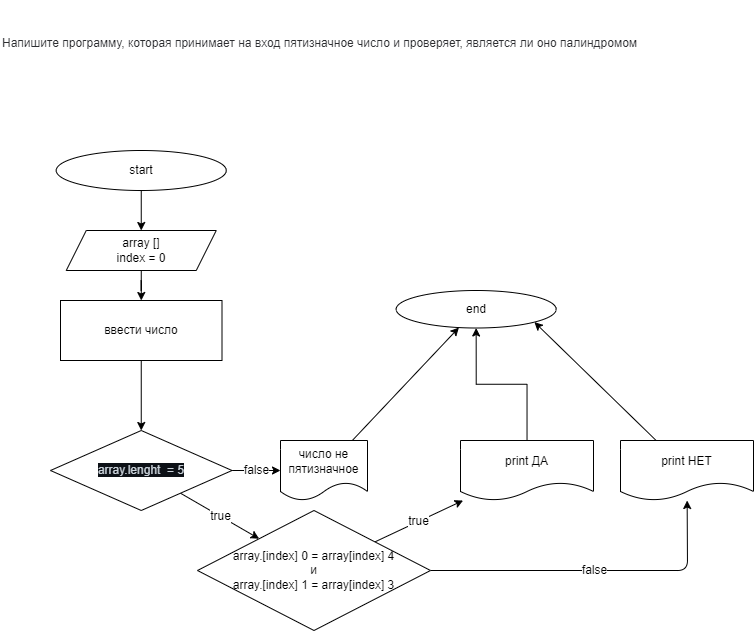

The diagram above was exported from draw.io. Its source (the exported page's mxGraphModel, read from the mxfile embedded in the PNG):
<mxGraphModel dx="781" dy="2554" grid="1" gridSize="10" guides="1" tooltips="1" connect="1" arrows="1" fold="1" page="1" pageScale="1" pageWidth="850" pageHeight="1100" math="0" shadow="0">
  <root>
    <mxCell id="0" />
    <mxCell id="1" parent="0" />
    <mxCell id="2" value="" style="edgeStyle=orthogonalEdgeStyle;rounded=0;orthogonalLoop=1;jettySize=auto;html=1;" parent="1" source="3" target="5" edge="1">
      <mxGeometry relative="1" as="geometry" />
    </mxCell>
    <mxCell id="3" value="start" style="ellipse;whiteSpace=wrap;html=1;" parent="1" vertex="1">
      <mxGeometry x="135.75" y="-2050" width="170" height="40" as="geometry" />
    </mxCell>
    <mxCell id="4" value="" style="edgeStyle=orthogonalEdgeStyle;rounded=0;orthogonalLoop=1;jettySize=auto;html=1;" parent="1" source="5" edge="1">
      <mxGeometry relative="1" as="geometry">
        <mxPoint x="220.78333333333333" y="-1900" as="targetPoint" />
      </mxGeometry>
    </mxCell>
    <mxCell id="5" value="array []&lt;br&gt;index = 0" style="shape=parallelogram;perimeter=parallelogramPerimeter;whiteSpace=wrap;html=1;fixedSize=1;" parent="1" vertex="1">
      <mxGeometry x="145.75" y="-1970" width="150" height="40" as="geometry" />
    </mxCell>
    <mxCell id="137" value="" style="edgeStyle=none;html=1;fontSize=12;" parent="1" source="116" target="136" edge="1">
      <mxGeometry relative="1" as="geometry" />
    </mxCell>
    <mxCell id="116" value="&lt;span&gt;ввести число&lt;/span&gt;" style="whiteSpace=wrap;html=1;" parent="1" vertex="1">
      <mxGeometry x="140" y="-1900" width="161.5" height="60" as="geometry" />
    </mxCell>
    <mxCell id="124" value="" style="edgeStyle=orthogonalEdgeStyle;rounded=0;orthogonalLoop=1;jettySize=auto;html=1;" parent="1" source="125" target="126" edge="1">
      <mxGeometry relative="1" as="geometry" />
    </mxCell>
    <mxCell id="125" value="print ДА" style="shape=document;whiteSpace=wrap;html=1;boundedLbl=1;" parent="1" vertex="1">
      <mxGeometry x="540" y="-1760" width="133" height="60" as="geometry" />
    </mxCell>
    <mxCell id="126" value="end" style="ellipse;whiteSpace=wrap;html=1;" parent="1" vertex="1">
      <mxGeometry x="475.65999999999997" y="-1910" width="160" height="37.5" as="geometry" />
    </mxCell>
    <mxCell id="139" value="false" style="edgeStyle=none;html=1;fontSize=12;" parent="1" source="136" edge="1" target="144">
      <mxGeometry relative="1" as="geometry">
        <mxPoint x="340" y="-1730" as="targetPoint" />
      </mxGeometry>
    </mxCell>
    <mxCell id="148" value="true" style="edgeStyle=none;html=1;fontSize=12;" edge="1" parent="1" source="136" target="147">
      <mxGeometry relative="1" as="geometry" />
    </mxCell>
    <mxCell id="136" value="&lt;font color=&quot;#c9d1d9&quot;&gt;&lt;span style=&quot;background-color: rgb(13 , 17 , 23)&quot;&gt;array.lenght&amp;nbsp; = 5&lt;/span&gt;&lt;/font&gt;" style="rhombus;whiteSpace=wrap;html=1;" parent="1" vertex="1">
      <mxGeometry x="130" y="-1770" width="181.5" height="80" as="geometry" />
    </mxCell>
    <mxCell id="145" style="edgeStyle=none;html=1;" parent="1" source="144" target="126" edge="1">
      <mxGeometry relative="1" as="geometry" />
    </mxCell>
    <mxCell id="144" value="число не пятизначное" style="shape=document;whiteSpace=wrap;html=1;boundedLbl=1;" parent="1" vertex="1">
      <mxGeometry x="360" y="-1760" width="87" height="60" as="geometry" />
    </mxCell>
    <mxCell id="146" value="&lt;font style=&quot;font-size: 12px&quot;&gt;&lt;br&gt;&lt;br&gt;&lt;span style=&quot;color: rgb(44 , 45 , 48) ; font-family: &amp;#34;roboto&amp;#34; , &amp;#34;san francisco&amp;#34; , &amp;#34;helvetica neue&amp;#34; , &amp;#34;helvetica&amp;#34; , &amp;#34;arial&amp;#34; ; font-style: normal ; font-weight: 400 ; letter-spacing: normal ; text-indent: 0px ; text-transform: none ; word-spacing: 0px ; background-color: rgb(255 , 255 , 255) ; display: inline ; float: none&quot;&gt;Напишите программу, которая принимает на вход пятизначное число и проверяет, является ли оно палиндромом&lt;/span&gt;&lt;br&gt;&lt;/font&gt;" style="text;whiteSpace=wrap;html=1;" vertex="1" parent="1">
      <mxGeometry x="80" y="-2200" width="730" height="50" as="geometry" />
    </mxCell>
    <mxCell id="153" value="true" style="edgeStyle=none;html=1;fontSize=12;" edge="1" parent="1" source="147" target="125">
      <mxGeometry relative="1" as="geometry" />
    </mxCell>
    <mxCell id="154" value="false" style="edgeStyle=none;html=1;fontSize=12;" edge="1" parent="1" source="147" target="149">
      <mxGeometry relative="1" as="geometry">
        <Array as="points">
          <mxPoint x="767" y="-1630" />
        </Array>
      </mxGeometry>
    </mxCell>
    <mxCell id="147" value="array.[index] 0 = array[index] 4&lt;br&gt;и&lt;br&gt;array.[index] 1 = array[index] 3" style="rhombus;whiteSpace=wrap;html=1;" vertex="1" parent="1">
      <mxGeometry x="277" y="-1690" width="233" height="120" as="geometry" />
    </mxCell>
    <mxCell id="150" style="edgeStyle=none;html=1;entryX=1;entryY=1;entryDx=0;entryDy=0;fontSize=12;" edge="1" parent="1" source="149" target="126">
      <mxGeometry relative="1" as="geometry" />
    </mxCell>
    <mxCell id="149" value="print НЕТ" style="shape=document;whiteSpace=wrap;html=1;boundedLbl=1;" vertex="1" parent="1">
      <mxGeometry x="700" y="-1760" width="133" height="60" as="geometry" />
    </mxCell>
  </root>
</mxGraphModel>